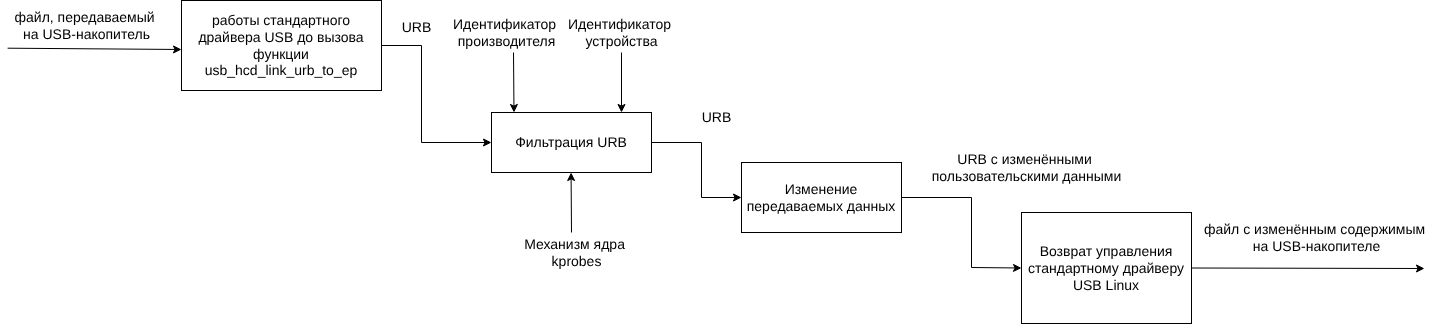

The diagram above was exported from draw.io. Its source (the exported page's mxGraphModel, read from the mxfile embedded in the PNG):
<mxGraphModel dx="3243" dy="1276" grid="1" gridSize="10" guides="1" tooltips="1" connect="1" arrows="1" fold="1" page="1" pageScale="1" pageWidth="827" pageHeight="1169" math="0" shadow="0">
  <root>
    <mxCell id="0" />
    <mxCell id="1" parent="0" />
    <mxCell id="2" value="" style="endArrow=classic;html=1;entryX=0.25;entryY=0;entryDx=0;entryDy=0;" edge="1" parent="1">
      <mxGeometry width="50" height="50" relative="1" as="geometry">
        <mxPoint x="392" y="720" as="sourcePoint" />
        <mxPoint x="392.5" y="780" as="targetPoint" />
      </mxGeometry>
    </mxCell>
    <mxCell id="3" value="" style="endArrow=classic;html=1;entryX=0.75;entryY=0;entryDx=0;entryDy=0;" edge="1" parent="1">
      <mxGeometry width="50" height="50" relative="1" as="geometry">
        <mxPoint x="500" y="720" as="sourcePoint" />
        <mxPoint x="500" y="780" as="targetPoint" />
      </mxGeometry>
    </mxCell>
    <mxCell id="4" value="&lt;font style=&quot;font-size: 14px;&quot;&gt;Идентификатор&amp;nbsp;&lt;/font&gt;&lt;div&gt;&lt;font style=&quot;font-size: 14px;&quot;&gt;устройства&lt;/font&gt;&lt;/div&gt;" style="text;html=1;align=center;verticalAlign=middle;resizable=0;points=[];autosize=1;strokeColor=none;fillColor=none;" vertex="1" parent="1">
      <mxGeometry x="435" y="675" width="130" height="50" as="geometry" />
    </mxCell>
    <mxCell id="5" value="&lt;font style=&quot;font-size: 14px;&quot;&gt;Идентификатор&amp;nbsp;&lt;/font&gt;&lt;div&gt;&lt;font style=&quot;font-size: 14px;&quot;&gt;производителя&lt;/font&gt;&lt;/div&gt;" style="text;html=1;align=center;verticalAlign=middle;resizable=0;points=[];autosize=1;strokeColor=none;fillColor=none;" vertex="1" parent="1">
      <mxGeometry x="320" y="675" width="130" height="50" as="geometry" />
    </mxCell>
    <mxCell id="6" style="edgeStyle=none;html=1;entryX=0;entryY=0.5;entryDx=0;entryDy=0;exitX=1;exitY=0.5;exitDx=0;exitDy=0;rounded=0;curved=0;" edge="1" parent="1" source="7" target="10">
      <mxGeometry relative="1" as="geometry">
        <Array as="points">
          <mxPoint x="300" y="713" />
          <mxPoint x="300" y="810" />
        </Array>
      </mxGeometry>
    </mxCell>
    <mxCell id="7" value="&lt;font style=&quot;font-size: 14px;&quot;&gt;работы стандартного драйвера USB до вызова функции&lt;/font&gt;&lt;div&gt;&lt;font style=&quot;font-size: 14px;&quot;&gt;usb_hcd_link_urb_to_ep&lt;/font&gt;&lt;/div&gt;" style="rounded=0;whiteSpace=wrap;html=1;" vertex="1" parent="1">
      <mxGeometry x="60" y="668" width="200" height="90" as="geometry" />
    </mxCell>
    <mxCell id="8" style="edgeStyle=none;html=1;exitX=0;exitY=0.5;exitDx=0;exitDy=0;startArrow=classic;startFill=1;endArrow=none;endFill=0;entryX=0.036;entryY=0.954;entryDx=0;entryDy=0;entryPerimeter=0;" edge="1" parent="1" target="9">
      <mxGeometry relative="1" as="geometry">
        <mxPoint x="-240" y="717" as="targetPoint" />
        <mxPoint x="60" y="717" as="sourcePoint" />
      </mxGeometry>
    </mxCell>
    <mxCell id="9" value="&lt;font style=&quot;font-size: 14px;&quot;&gt;файл, передаваемый&amp;nbsp;&lt;/font&gt;&lt;div&gt;&lt;font style=&quot;font-size: 14px;&quot;&gt;на USB-накопитель&lt;/font&gt;&lt;/div&gt;" style="text;html=1;align=center;verticalAlign=middle;resizable=0;points=[];autosize=1;strokeColor=none;fillColor=none;" vertex="1" parent="1">
      <mxGeometry x="-120" y="668" width="170" height="50" as="geometry" />
    </mxCell>
    <mxCell id="10" value="&lt;font style=&quot;font-size: 14px;&quot;&gt;Фильтрация URB&lt;/font&gt;" style="rounded=0;whiteSpace=wrap;html=1;" vertex="1" parent="1">
      <mxGeometry x="370" y="780" width="160" height="60" as="geometry" />
    </mxCell>
    <mxCell id="11" value="&lt;font style=&quot;font-size: 14px;&quot;&gt;URB&lt;/font&gt;" style="text;html=1;align=center;verticalAlign=middle;resizable=0;points=[];autosize=1;strokeColor=none;fillColor=none;" vertex="1" parent="1">
      <mxGeometry x="270" y="680" width="50" height="30" as="geometry" />
    </mxCell>
    <mxCell id="12" value="" style="endArrow=classic;html=1;entryX=0.5;entryY=1;entryDx=0;entryDy=0;" edge="1" parent="1">
      <mxGeometry width="50" height="50" relative="1" as="geometry">
        <mxPoint x="450" y="900" as="sourcePoint" />
        <mxPoint x="449.57" y="840" as="targetPoint" />
      </mxGeometry>
    </mxCell>
    <mxCell id="13" value="&lt;font style=&quot;font-size: 14px;&quot;&gt;Механизм ядра&amp;nbsp;&lt;/font&gt;&lt;div&gt;&lt;font style=&quot;font-size: 14px;&quot;&gt;kprobes&lt;/font&gt;&lt;/div&gt;" style="text;html=1;align=center;verticalAlign=middle;resizable=0;points=[];autosize=1;strokeColor=none;fillColor=none;" vertex="1" parent="1">
      <mxGeometry x="390" y="895" width="130" height="50" as="geometry" />
    </mxCell>
    <mxCell id="14" value="&lt;font style=&quot;font-size: 14px;&quot;&gt;Изменение передаваемых данных&lt;/font&gt;" style="rounded=0;whiteSpace=wrap;html=1;" vertex="1" parent="1">
      <mxGeometry x="620" y="830" width="160" height="70" as="geometry" />
    </mxCell>
    <mxCell id="15" value="" style="endArrow=classic;html=1;exitX=1;exitY=0.5;exitDx=0;exitDy=0;entryX=0;entryY=0.5;entryDx=0;entryDy=0;rounded=0;curved=0;" edge="1" parent="1" source="10" target="14">
      <mxGeometry width="50" height="50" relative="1" as="geometry">
        <mxPoint x="1020" y="930" as="sourcePoint" />
        <mxPoint x="1070" y="880" as="targetPoint" />
        <Array as="points">
          <mxPoint x="580" y="810" />
          <mxPoint x="580" y="865" />
        </Array>
      </mxGeometry>
    </mxCell>
    <mxCell id="16" value="&lt;font style=&quot;font-size: 14px;&quot;&gt;URB&lt;/font&gt;" style="text;html=1;align=center;verticalAlign=middle;resizable=0;points=[];autosize=1;strokeColor=none;fillColor=none;" vertex="1" parent="1">
      <mxGeometry x="570" y="770" width="50" height="30" as="geometry" />
    </mxCell>
    <mxCell id="17" value="&lt;font style=&quot;font-size: 14px;&quot;&gt;Возврат управления стандартному драйверу USB Linux&lt;/font&gt;" style="rounded=0;whiteSpace=wrap;html=1;" vertex="1" parent="1">
      <mxGeometry x="900" y="880" width="170" height="111" as="geometry" />
    </mxCell>
    <mxCell id="18" value="" style="endArrow=classic;html=1;entryX=0;entryY=0.5;entryDx=0;entryDy=0;exitX=1;exitY=0.5;exitDx=0;exitDy=0;rounded=0;curved=0;" edge="1" parent="1" source="14" target="17">
      <mxGeometry width="50" height="50" relative="1" as="geometry">
        <mxPoint x="1550" y="1030" as="sourcePoint" />
        <mxPoint x="1600" y="980" as="targetPoint" />
        <Array as="points">
          <mxPoint x="850" y="865" />
          <mxPoint x="850" y="935" />
        </Array>
      </mxGeometry>
    </mxCell>
    <mxCell id="19" value="&lt;font style=&quot;font-size: 14px;&quot;&gt;URB с изменёнными&amp;nbsp;&lt;/font&gt;&lt;div&gt;&lt;font style=&quot;font-size: 14px;&quot;&gt;пользовательскими данными&lt;/font&gt;&lt;/div&gt;" style="text;html=1;align=center;verticalAlign=middle;resizable=0;points=[];autosize=1;strokeColor=none;fillColor=none;" vertex="1" parent="1">
      <mxGeometry x="800" y="810" width="210" height="50" as="geometry" />
    </mxCell>
    <mxCell id="20" style="edgeStyle=none;html=1;exitX=1;exitY=0.5;exitDx=0;exitDy=0;" edge="1" parent="1" source="17">
      <mxGeometry relative="1" as="geometry">
        <mxPoint x="1303" y="936" as="targetPoint" />
        <mxPoint x="1070" y="977" as="sourcePoint" />
      </mxGeometry>
    </mxCell>
    <mxCell id="21" value="&lt;font style=&quot;font-size: 14px;&quot;&gt;файл с изменённым содержимым&amp;nbsp;&lt;/font&gt;&lt;div&gt;&lt;font style=&quot;font-size: 14px;&quot;&gt;на USB-накопителе&lt;/font&gt;&lt;/div&gt;" style="text;html=1;align=center;verticalAlign=middle;resizable=0;points=[];autosize=1;strokeColor=none;fillColor=none;" vertex="1" parent="1">
      <mxGeometry x="1070" y="880" width="250" height="50" as="geometry" />
    </mxCell>
  </root>
</mxGraphModel>